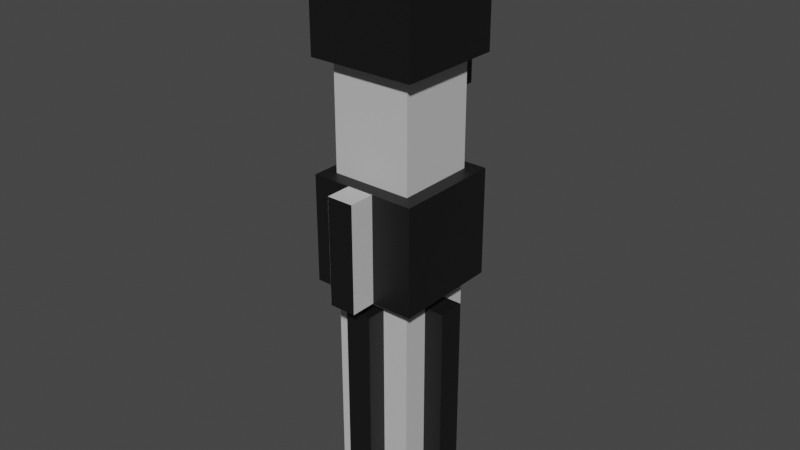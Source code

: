 # Source: Vader.blend  (saved by Blender 3.2.14; exported with 4.5.12 LTS)
import bpy
from mathutils import Matrix  # noqa: F401  (used for matrix-valued properties, if any)

bpy.ops.wm.read_factory_settings(use_empty=True)
scene = bpy.context.scene
scene.name = 'Scene'

# ---- collections
col_collection = bpy.data.collections.new('Collection'); scene.collection.children.link(col_collection)

# ---- images (referenced by path relative to the original .blend; pixels are not part of the script)
import os
ASSET_DIR = os.environ.get("B2B_ASSET_DIR", "")  # directory of the original .blend (textures are referenced by path, not embedded)
HERE = os.path.dirname(os.path.abspath(__file__))  # packed textures are extracted next to this script under _unpacked/

def load_image(name, relpath, width, height, colorspace="sRGB"):
    """Load a texture the original file referenced (path relative to the .blend, or extracted next to this script)."""
    p = next((c for c in (os.path.join(HERE, relpath), os.path.join(ASSET_DIR, relpath)) if relpath and os.path.exists(c)), "")
    if p:
        img = bpy.data.images.load(p, check_existing=True)
        img.name = name
    else:  # same state as the original file: an image datablock whose file is absent (Cycles renders it pink)
        img = bpy.data.images.new(name, width, height)
        img.source = "FILE"
        img.filepath = "//" + (relpath or name)
    img.colorspace_settings.name = colorspace
    return img
img_vader_png = load_image('Vader.png', '_unpacked/Vader.1075fb95.png', 32, 32, 'sRGB')

# ---- materials (node trees are filled in below, after node groups)
mat_mat_diffuse_cutout = bpy.data.materials.new('MAT_DIFFUSE_CUTOUT')
mat_mat_diffuse_cutout.use_transparent_shadow = False

# ---- material node trees
mat_mat_diffuse_cutout.use_nodes = True; mat_mat_diffuse_cutout.node_tree.nodes.clear()
_N = mat_mat_diffuse_cutout.node_tree.nodes; _L = mat_mat_diffuse_cutout.node_tree.links
n0 = _N.new('ShaderNodeBsdfPrincipled'); n0.name = 'Principled BSDF'; n0.location = (10, 300)
n0.distribution = 'GGX'
n0.subsurface_method = 'BURLEY'
n0.inputs[3].default_value = 1.45
n0.inputs[27].default_value = (0.0, 0.0, 0.0, 1.0)
n0.inputs[28].default_value = 1.0
n1 = _N.new('ShaderNodeOutputMaterial'); n1.name = 'Material Output'; n1.location = (300, 300)
n2 = _N.new('ShaderNodeTexImage'); n2.name = 'Image Texture'; n2.location = (-280, 280)
n2.image = img_vader_png
n2.interpolation = 'Closest'
_L.new(n0.outputs[0], n1.inputs[0])
_L.new(n2.outputs[0], n0.inputs[0])
n1.is_active_output = True

# ---- world
world_world = bpy.data.worlds.new('World'); scene.world = world_world
world_world.use_nodes = True; world_world.node_tree.nodes.clear()
_N = world_world.node_tree.nodes; _L = world_world.node_tree.links
n0 = _N.new('ShaderNodeOutputWorld'); n0.name = 'World Output'; n0.location = (300, 300)
n1 = _N.new('ShaderNodeBackground'); n1.name = 'Background'; n1.location = (10, 300)
n1.inputs[0].default_value = (0.05088, 0.05088, 0.05088, 1.0)
_L.new(n1.outputs[0], n0.inputs[0])
n0.is_active_output = True
world_world.color = (0.05088, 0.05088, 0.05088)
world_world.use_sun_shadow = False
world_world.sun_shadow_jitter_overblur = 0.0

# ---- meshes
me_plane_003 = bpy.data.meshes.new('Plane.003')
me_plane_003.from_pydata([(0.05, -0.09, -0.2277), (-0.05, -0.09, -0.2277), (0.05, 0.01, -0.2277), (-0.05, 0.01, -0.2277), (0.05, -0.35, -0.2437), (-0.05, -0.35, -0.2437), (0.05, -0.25, -0.2437), (-0.05, -0.25, -0.2437), (-0.05, -0.35, -0.3437), (0.05, -0.35, -0.3437), (0.05, -0.25, -0.3437), (-0.05, -0.25, -0.3437), (0.05, -0.09, -0.3277), (-0.05, -0.09, -0.3277), (0.05, 0.01, -0.3277), (-0.05, 0.01, -0.3277), (-0.1, -0.238, -0.2166), (0.1, -0.238, -0.2166), (0.1, -0.238, -0.1166), (-0.1, -0.238, -0.1166), (0.1, -0.438, -0.1166), (-0.1, -0.438, -0.1166), (-0.1, -0.438, -0.3023), (0.1, -0.438, -0.3023), (-0.1, -0.038, -0.2166), (0.1, -0.038, -0.2166), (-0.1, -0.038, -0.3023), (0.1, -0.038, -0.3023), (-0.2, -0.3, -0.2581), (0.2, -0.3, -0.2581), (-0.2, -0.3, 0.1419), (0.2, -0.3, 0.1419), (-0.2, 0.2001, -0.2581), (0.2, 0.2001, -0.2581), (0.2, 7.85e-05, 0.1419), (-0.2, 7.85e-05, 0.008127), (-0.2, 7.85e-05, 0.1419), (0.2, 7.85e-05, 0.008127), (-0.2, 0.2001, -0.1581), (0.2, 0.2001, -0.1581), (0.15, -2.001, 0.09187), (-0.15, -2.001, 0.09187), (-0.15, -1.101, 0.09187), (0.15, -1.101, 0.09187), (-0.1967, -1.101, -0.2548), (0.2033, -1.101, -0.2548), (-0.1967, -1.101, 0.1452), (0.2033, -1.101, 0.1452), (-0.1967, -0.7011, -0.2548), (0.2033, -0.7011, -0.2548), (-0.1967, -0.7011, 0.1452), (0.2033, -0.7011, 0.1452), (-0.05, -1.101, 0.1419), (0.05, -1.101, 0.1419), (-0.05, -0.7011, 0.1419), (0.05, -0.7011, 0.1419), (-0.05, -1.101, 0.2419), (0.05, -1.101, 0.2419), (-0.05, -0.7011, 0.2419), (0.05, -0.7011, 0.2419), (-0.22, -1.951, -0.007508), (-0.22, -1.951, -0.1075), (-0.22, -1.151, -0.007508), (-0.22, -1.151, -0.1075), (-0.12, -1.951, -0.007508), (-0.12, -1.951, -0.1075), (-0.12, -1.151, -0.007508), (-0.12, -1.151, -0.1075), (-0.2, -0.3, -0.2581), (0.2, -0.3, -0.2581), (-0.2, -0.3, 0.1419), (0.2, -0.3, 0.1419), (-0.2, 0.2001, -0.2581), (0.2, 0.2001, -0.2581), (0.2, 7.85e-05, 0.1419), (-0.2, 7.85e-05, 0.008127), (-0.2, 7.85e-05, 0.1419), (0.2, 7.85e-05, 0.008127), (-0.1, 7.85e-05, 0.008127), (0.1, 7.85e-05, 0.008127), (-0.1, -0.0002349, -0.1581), (0.1, -0.0002349, -0.1581), (0.15, -2.001, -0.2081), (0.15, -2.001, 0.09187), (-0.15, -2.001, 0.09187), (-0.15, -2.001, -0.2081), (-0.15, -1.101, -0.2081), (0.15, -1.101, -0.2081), (-0.15, -1.101, 0.09187), (0.15, -1.101, 0.09187), (-0.15, -0.7011, -0.2081), (0.15, -0.7011, -0.2081), (-0.15, -0.7011, 0.09187), (0.15, -0.7011, 0.09187), (-0.15, -0.3011, -0.2081), (0.15, -0.3011, -0.2081), (-0.15, -0.3011, 0.09187), (0.15, -0.3011, 0.09187), (0.125, -1.951, -0.006248), (0.125, -1.951, -0.1062), (0.125, -1.151, -0.006248), (0.125, -1.151, -0.1062), (0.225, -1.951, -0.006248), (0.225, -1.951, -0.1062), (0.225, -1.151, -0.006248), (0.225, -1.151, -0.1062), (0.04937, -1.951, 0.1663), (-0.05063, -1.951, 0.1663), (0.04937, -1.151, 0.1663), (-0.05063, -1.151, 0.1663), (0.04937, -1.951, 0.06625), (-0.05063, -1.951, 0.06625), (0.04937, -1.151, 0.06625), (-0.05063, -1.151, 0.06625), (0.05063, -1.951, -0.1787), (-0.04937, -1.951, -0.1787), (0.05063, -1.151, -0.1787), (-0.04937, -1.151, -0.1787), (0.05063, -1.951, -0.2787), (-0.04937, -1.951, -0.2787), (0.05063, -1.151, -0.2787), (-0.04937, -1.151, -0.2787), (0.15, -2.001, -0.2081), (-0.15, -2.001, -0.2081), (-0.15, -1.101, -0.2081), (0.15, -1.101, -0.2081), (-0.2, 0.2001, -0.2581), (0.2, 0.2001, -0.2581), (-0.2, 7.85e-05, 0.008127), (0.2, 7.85e-05, 0.008127), (-0.1, 0.1997, -0.1581), (-0.1, 7.85e-05, 0.008127), (0.1, 7.85e-05, 0.008127), (0.1, 0.1997, -0.1581), (-0.1, -0.0002349, -0.1581), (0.1, -0.0002349, -0.1581), (-0.2, 0.2001, -0.1581), (-0.1, 0.2001, -0.1581), (0.2, 0.2001, -0.1581), (0.1, 0.2001, -0.1581), (-0.2, -0.3, 0.1419), (0.2, -0.3, 0.1419), (0.2, 7.85e-05, 0.1419), (-0.2, 7.85e-05, 0.1419), (-0.1, -0.3, -0.2581), (0.1, -0.3, -0.2581), (0.1, -0.3, -0.1581), (-0.1, -0.3, -0.1581)], [], [(9, 8, 11, 10), (6, 4, 9, 10), (4, 5, 8, 9), (5, 7, 11, 8), (7, 6, 10, 11), (12, 13, 15, 14), (1, 3, 15, 13), (3, 2, 14, 15), (2, 0, 12, 14), (0, 1, 13, 12), (22, 21, 19, 16, 24, 26), (20, 21, 22, 23), (23, 22, 26, 27), (23, 27, 25, 17, 18, 20), (24, 25, 27, 26), (29, 33, 39, 37, 34, 31), (28, 30, 36, 35, 38, 32), (41, 40, 43, 42), (45, 44, 48, 49), (47, 45, 49, 51), (46, 47, 51, 50), (44, 46, 50, 48), (49, 48, 50, 51), (45, 47, 46, 44), (56, 57, 59, 58), (54, 52, 56, 58), (55, 54, 58, 59), (53, 55, 59, 57), (52, 53, 57, 56), (60, 62, 63, 61), (61, 63, 67, 65), (63, 62, 66, 67), (62, 60, 64, 66), (60, 61, 65, 64), (83, 82, 87, 89), (79, 81, 80, 78, 75, 76, 74, 77), (85, 84, 88, 86), (90, 92, 96, 94), (92, 93, 97, 96), (91, 90, 94, 95), (84, 85, 82, 83), (93, 91, 95, 97), (102, 103, 105, 104), (99, 101, 105, 103), (101, 100, 104, 105), (100, 98, 102, 104), (98, 99, 103, 102), (106, 108, 109, 107), (107, 109, 113, 111), (109, 108, 112, 113), (108, 106, 110, 112), (106, 107, 111, 110), (118, 119, 121, 120), (115, 117, 121, 119), (117, 116, 120, 121), (116, 114, 118, 120), (114, 115, 119, 118), (122, 123, 124, 125), (131, 137, 136, 128), (129, 138, 139, 132), (133, 135, 132, 139), (130, 137, 131, 134), (127, 126, 136, 137, 130, 133, 139, 138), (133, 130, 134, 135), (140, 141, 142, 143), (73, 69, 145, 144, 68, 72), (69, 71, 70, 68, 144, 147, 146, 145)])
_uv = me_plane_003.uv_layers.new(name='UVMap')
_uv.uv.foreach_set('vector', [0.4375, 0.4375, 0.4062, 0.4375, 0.4062, 0.4062, 0.4375, 0.4062, 0.4688, 0.4062, 0.4688, 0.4375, 0.4375, 0.4375, 0.4375, 0.4062, 0.4375, 0.4688, 0.4062, 0.4688, 0.4062, 0.4375, 0.4375, 0.4375, 0.375, 0.4375, 0.375, 0.4062, 0.4062, 0.4062, 0.4062, 0.4375, 0.4062, 0.375, 0.4375, 0.375, 0.4375, 0.4062, 0.4062, 0.4062, 0.3125, 0.4375, 0.2812, 0.4375, 0.2812, 0.4062, 0.3125, 0.4062, 0.25, 0.4375, 0.25, 0.4062, 0.2812, 0.4062, 0.2812, 0.4375, 0.2812, 0.375, 0.3125, 0.375, 0.3125, 0.4062, 0.2812, 0.4062, 0.3438, 0.4062, 0.3438, 0.4375, 0.3125, 0.4375, 0.3125, 0.4062, 0.3125, 0.4688, 0.2812, 0.4688, 0.2812, 0.4375, 0.3125, 0.4375, 0.4688, 0.9062, 0.4688, 1.0, 0.4062, 1.0, 0.4062, 0.9375, 0.3438, 0.9375, 0.3438, 0.9062, 0.5312, 0.8438, 0.5312, 0.9062, 0.4688, 0.9062, 0.4688, 0.8438, 0.4688, 0.8438, 0.4688, 0.9062, 0.3438, 0.9062, 0.3438, 0.8438, 0.4688, 0.8438, 0.3438, 0.8438, 0.3438, 0.8125, 0.4062, 0.8125, 0.4062, 0.75, 0.4688, 0.75, 0.3125, 0.9062, 0.3125, 0.8438, 0.3438, 0.8438, 0.3438, 0.9062, 0.375, 0.8125, 0.2188, 0.8125, 0.2188, 0.7812, 0.2812, 0.75, 0.2812, 0.6875, 0.375, 0.6875, 0.375, 0.5625, 0.375, 0.6875, 0.2812, 0.6875, 0.2812, 0.625, 0.2188, 0.5938, 0.2188, 0.5625, 0.75, 0.4062, 0.75, 0.5, 0.4688, 0.5, 0.4688, 0.4062, 0.375, 0.25, 0.375, 0.125, 0.5, 0.125, 0.5, 0.25, 0.25, 0.25, 0.375, 0.25, 0.375, 0.375, 0.25, 0.375, 0.25, 0.125, 0.25, 0.25, 0.125, 0.25, 0.125, 0.125, 0.375, 0.125, 0.25, 0.125, 0.25, 0.0, 0.375, 0.0, 0.0, 0.25, 0.0, 0.125, 0.125, 0.125, 0.125, 0.25, 0.375, 0.25, 0.25, 0.25, 0.25, 0.125, 0.375, 0.125, 0.1562, 0.3438, 0.1875, 0.3438, 0.1875, 0.4688, 0.1562, 0.4688, 0.125, 0.4688, 0.125, 0.3438, 0.1562, 0.3438, 0.1562, 0.4688, 0.1875, 0.5, 0.1562, 0.5, 0.1562, 0.4688, 0.1875, 0.4688, 0.2188, 0.3438, 0.2188, 0.4688, 0.1875, 0.4688, 0.1875, 0.3438, 0.1562, 0.3125, 0.1875, 0.3125, 0.1875, 0.3438, 0.1562, 0.3438, 0.9688, 0.7188, 0.9688, 0.9688, 0.9375, 0.9688, 0.9375, 0.7188, 0.9375, 0.7188, 0.9375, 0.9688, 0.9062, 0.9688, 0.9062, 0.7188, 0.9375, 0.9688, 0.9688, 0.9688, 0.9688, 1.0, 0.9375, 1.0, 0.9688, 0.9688, 0.9688, 0.7188, 1.0, 0.7188, 1.0, 0.9688, 0.9688, 0.7188, 0.9375, 0.7188, 0.9375, 0.6875, 0.9688, 0.6875, 0.75, 0.5, 0.75, 0.5938, 0.4688, 0.5938, 0.4688, 0.5, 0.0625, 0.5625, 0.0625, 0.4688, 0.125, 0.4688, 0.125, 0.5625, 0.1562, 0.5625, 0.1562, 0.5938, 0.03125, 0.5938, 0.03125, 0.5625, 0.75, 0.6875, 0.75, 0.7812, 0.4688, 0.7812, 0.4688, 0.6875, 0.5312, 0.09375, 0.5312, 0.0, 0.6562, 0.0, 0.6562, 0.09375, 0.5312, 0.375, 0.5312, 0.2812, 0.6562, 0.2812, 0.6562, 0.375, 0.5312, 0.1875, 0.5312, 0.09375, 0.6562, 0.09375, 0.6562, 0.1875, 0.75, 0.7812, 0.75, 0.6875, 0.8438, 0.6875, 0.8438, 0.7812, 0.5312, 0.2812, 0.5312, 0.1875, 0.6562, 0.1875, 0.6562, 0.2812, 0.9375, 0.2812, 0.9062, 0.2812, 0.9062, 0.03125, 0.9375, 0.03125, 0.875, 0.2812, 0.875, 0.03125, 0.9062, 0.03125, 0.9062, 0.2812, 0.9062, 0.0, 0.9375, 0.0, 0.9375, 0.03125, 0.9062, 0.03125, 0.9688, 0.03125, 0.9688, 0.2812, 0.9375, 0.2812, 0.9375, 0.03125, 0.9375, 0.3125, 0.9062, 0.3125, 0.9062, 0.2812, 0.9375, 0.2812, 0.8125, 0.03125, 0.8125, 0.2812, 0.7812, 0.2812, 0.7812, 0.03125, 0.7812, 0.03125, 0.7812, 0.2812, 0.75, 0.2812, 0.75, 0.03125, 0.7812, 0.2812, 0.8125, 0.2812, 0.8125, 0.3125, 0.7812, 0.3125, 0.8125, 0.2812, 0.8125, 0.03125, 0.8438, 0.03125, 0.8438, 0.2812, 0.8125, 0.03125, 0.7812, 0.03125, 0.7812, 0.0, 0.8125, 0.0, 0.875, 0.4062, 0.9062, 0.4062, 0.9062, 0.6562, 0.875, 0.6562, 0.9375, 0.4062, 0.9375, 0.6562, 0.9062, 0.6562, 0.9062, 0.4062, 0.9062, 0.6875, 0.875, 0.6875, 0.875, 0.6562, 0.9062, 0.6562, 0.8438, 0.6562, 0.8438, 0.4062, 0.875, 0.4062, 0.875, 0.6562, 0.875, 0.375, 0.9062, 0.375, 0.9062, 0.4062, 0.875, 0.4062, 0.75, 0.5938, 0.75, 0.6875, 0.4688, 0.6875, 0.4688, 0.5938, 0.7188, 0.8438, 0.625, 0.8438, 0.625, 0.8125, 0.7188, 0.8125, 0.7188, 0.9375, 0.625, 0.9375, 0.625, 0.9062, 0.7188, 0.9062, 0.625, 0.9062, 0.6875, 0.8438, 0.7188, 0.9062, 0.625, 0.9062, 0.625, 0.8438, 0.625, 0.8438, 0.7188, 0.8438, 0.6875, 0.9062, 0.5938, 0.9375, 0.5938, 0.8125, 0.625, 0.8125, 0.625, 0.8438, 0.625, 0.8438, 0.625, 0.9062, 0.625, 0.9062, 0.625, 0.9375, 0.5938, 0.9062, 0.5312, 0.9062, 0.5312, 0.8438, 0.5938, 0.8438, 0.1562, 0.6875, 0.03125, 0.6875, 0.03125, 0.5938, 0.1562, 0.5938, 0.03125, 1.0, 0.03125, 0.8438, 0.0625, 0.8438, 0.125, 0.8438, 0.1562, 0.8438, 0.1562, 1.0, 0.03125, 0.8438, 0.03125, 0.6875, 0.1562, 0.6875, 0.1562, 0.8438, 0.125, 0.8438, 0.125, 0.8047, 0.0625, 0.8047, 0.0625, 0.8438])
me_plane_003.materials.append(mat_mat_diffuse_cutout)
me_plane_003.use_remesh_fix_poles = True
me_plane_003.use_remesh_preserve_attributes = False
me_plane_003.use_mirror_vertex_groups = False
me_plane_003.update()

# ---- objects
ob_plane_001 = bpy.data.objects.new('Plane.001', me_plane_003)

# ---- transforms, parenting, visibility, modifiers, constraints
ob_plane_001.location = (0.0, 0.0, 0.0)
ob_plane_001.rotation_euler = (1.571, -0.0, 0.0)
ob_plane_001.lineart.crease_threshold = 0.0

# ---- collection membership
col_collection.objects.link(ob_plane_001)

# ---- scene / render settings (as saved in the file)
scene.frame_start = 1; scene.frame_end = 250; scene.frame_set(1)
scene.render.engine = 'BLENDER_EEVEE_NEXT'
scene.cycles.use_denoising = False
scene.cycles.samples = 128
scene.cycles.sampling_pattern = 'TABULATED_SOBOL'
scene.cycles.use_adaptive_sampling = False
scene.cycles.use_light_tree = False
scene.eevee.use_gtao = True
scene.eevee.gtao_quality = 0.4
scene.eevee.gtao_distance = 2.5
scene.eevee.fast_gi_quality = 0.4
scene.view_settings.view_transform = 'Filmic'
bpy.context.view_layer.update()

# ---- added for rendering (the .blend has no active camera and no usable light): camera, sun
cam_auto = bpy.data.cameras.new('AutoCamera')
cam_auto.lens = 50.0
cam_auto.sensor_width = 36.0
cam_auto.clip_end = 1000.0
ob_auto_camera = bpy.data.objects.new('AutoCamera', cam_auto)
scene.collection.objects.link(ob_auto_camera)
ob_auto_camera.location = (2.14977, -2.52578, 0.81729)
ob_auto_camera.rotation_euler = (1.09748, -7.21219e-08, 0.694738)
scene.camera = ob_auto_camera
light_auto_sun = bpy.data.lights.new('AutoSun', 'SUN')
light_auto_sun.energy = 3.0
light_auto_sun.angle = 0.0523599
ob_auto_sun = bpy.data.objects.new('AutoSun', light_auto_sun)
scene.collection.objects.link(ob_auto_sun)
ob_auto_sun.rotation_euler = (0.872665, 0.174533, 0.523599)
bpy.context.view_layer.update()
